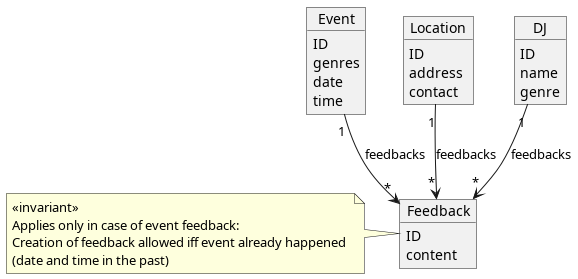

The diagram above was rendered by PlantUML. Its source (embedded in the PNG):
@startuml model

object Event {
  ID
  genres
  date
  time
}

object Location {
  ID
  address
  contact
}

object DJ {
  ID
  name
  genre
}

object Feedback {
  ID
  content
}

note left
  <<invariant>>
  Applies only in case of event feedback:
  Creation of feedback allowed iff event already happened 
  (date and time in the past)
end note


Event "1" --> "*" Feedback : feedbacks
Location "1" --> "*" Feedback : feedbacks
DJ "1" --> "*" Feedback : feedbacks

@enduml